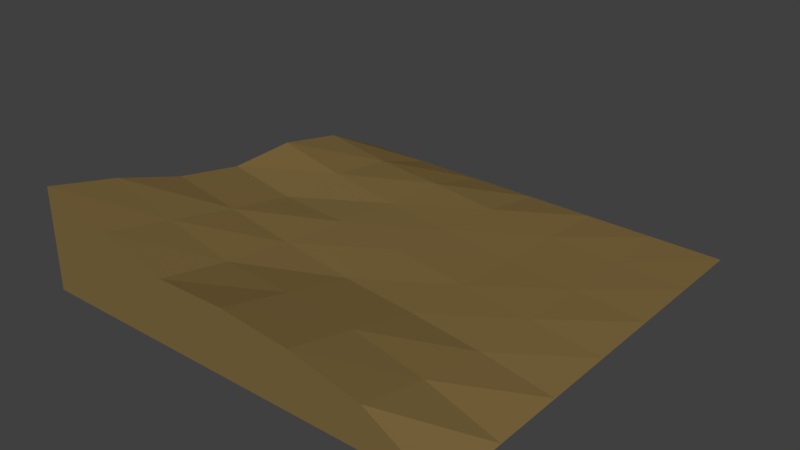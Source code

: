 # Source: ForestGround.blend  (saved by Blender 2.79.0; exported with 4.5.12 LTS)
import bpy
from mathutils import Matrix  # noqa: F401  (used for matrix-valued properties, if any)

bpy.ops.wm.read_factory_settings(use_empty=True)
scene = bpy.context.scene
scene.name = 'Scene'

# ---- collections
col_collection_1 = bpy.data.collections.new('Collection 1'); scene.collection.children.link(col_collection_1)

# ---- materials (node trees are filled in below, after node groups)
mat_ground = bpy.data.materials.new('Ground')
mat_ground.alpha_threshold = 0.0
mat_ground.use_transparent_shadow = False
mat_ground.diffuse_color = (0.2079, 0.1394, 0.04918, 1.0)
mat_ground.roughness = 0.5

# ---- material node trees

# ---- world
world_world = bpy.data.worlds.new('World'); scene.world = world_world
world_world.color = (0.05088, 0.05088, 0.05088)
world_world.use_sun_shadow = False
world_world.sun_shadow_jitter_overblur = 0.0
world_world.cycles.sampling_method = 'MANUAL'

# ---- meshes
me_plane = bpy.data.meshes.new('Plane')
me_plane.from_pydata([(-5.0, -5.0, 2.381), (5.0, -5.0, 0.0), (-5.0, 5.0, 0.0), (5.0, 5.0, 0.0), (-5.0, 3.333, 0.8322), (-5.0, 1.667, 1.167), (-5.0, -1.49e-07, 1.102), (-5.0, -1.667, 1.43), (-5.0, -3.333, 1.979), (5.0, -3.333, 0.0), (5.0, -1.667, 0.0), (5.0, 1.49e-07, 0.0), (5.0, 1.667, 0.0), (5.0, 3.333, 0.0), (-3.333, -5.0, 1.893), (-1.667, -5.0, 1.483), (1.49e-07, -5.0, 1.501), (1.667, -5.0, 1.338), (3.333, -5.0, 0.9712), (3.333, 5.0, 0.0), (1.667, 5.0, 0.0), (-1.49e-07, 5.0, 0.0), (-1.667, 5.0, 0.0), (-3.333, 5.0, 0.0), (3.333, -3.333, 0.5595), (1.667, -3.333, 0.9123), (-1.49e-07, -3.333, 1.059), (-1.667, -3.333, 1.138), (-3.333, -3.333, 1.523), (3.333, -1.667, 0.2825), (1.667, -1.667, 0.4824), (-1.49e-07, -1.667, 0.6328), (-1.667, -1.667, 0.8802), (-3.333, -1.667, 1.153), (3.333, 9.934e-08, 0.2), (1.667, 4.967e-08, 0.3526), (-0.1376, -0.02376, 0.5704), (-1.667, -4.967e-08, 0.722), (-3.333, -9.934e-08, 0.8172), (3.333, 1.667, 0.1119), (1.667, 1.667, 0.2195), (-1.49e-07, 1.667, 0.3914), (-1.667, 1.667, 0.5483), (-3.333, 1.667, 0.8059), (3.333, 3.333, 0.04069), (1.667, 3.333, 0.1296), (-1.49e-07, 3.333, 0.2859), (-1.667, 3.333, 0.4539), (-3.333, 3.333, 0.5799), (-5.0, -5.0, -0.0073)], [], [(44, 13, 3, 19), (18, 1, 9, 24), (24, 9, 10, 29), (29, 10, 11, 34), (34, 11, 12, 39), (39, 12, 13, 44), (5, 43, 48, 4), (43, 42, 47, 48), (42, 41, 46, 47), (41, 40, 45, 46), (40, 39, 44, 45), (6, 38, 43, 5), (38, 37, 42, 43), (37, 36, 41, 42), (36, 35, 40, 41), (35, 34, 39, 40), (7, 33, 38, 6), (33, 32, 37, 38), (32, 31, 36, 37), (31, 30, 35, 36), (30, 29, 34, 35), (8, 28, 33, 7), (28, 27, 32, 33), (27, 26, 31, 32), (26, 25, 30, 31), (25, 24, 29, 30), (0, 14, 28, 8), (14, 15, 27, 28), (15, 16, 26, 27), (16, 17, 25, 26), (17, 18, 24, 25), (4, 48, 23, 2), (48, 47, 22, 23), (47, 46, 21, 22), (46, 45, 20, 21), (45, 44, 19, 20), (18, 17, 16, 15, 14, 0, 49, 1), (8, 7, 6, 5, 4, 2, 49, 0)])
me_plane.materials.append(mat_ground)
me_plane.use_remesh_preserve_volume = False
me_plane.use_remesh_preserve_attributes = False
me_plane.use_mirror_vertex_groups = False
me_plane.update()

# ---- objects
ob_forestground = bpy.data.objects.new('ForestGround', me_plane)

# ---- transforms, parenting, visibility, modifiers, constraints
ob_forestground.location = (0.0, 0.0, 0.0)
ob_forestground.lineart.crease_threshold = 0.0

# ---- collection membership
col_collection_1.objects.link(ob_forestground)

# ---- scene / render settings (as saved in the file)
scene.frame_start = 1; scene.frame_end = 250; scene.frame_set(1)
scene.render.engine = 'BLENDER_EEVEE_NEXT'
scene.render.resolution_percentage = 50
scene.render.dither_intensity = 0.0
scene.cycles.use_denoising = False
scene.cycles.samples = 128
scene.cycles.sampling_pattern = 'TABULATED_SOBOL'
scene.cycles.use_adaptive_sampling = False
scene.cycles.use_light_tree = False
scene.cycles.blur_glossy = 0.0
scene.cycles.sample_clamp_indirect = 0.0
scene.view_settings.view_transform = 'Standard'
bpy.context.view_layer.update()

# ---- added for rendering (the .blend has no active camera and no usable light): camera, sun
cam_auto = bpy.data.cameras.new('AutoCamera')
cam_auto.lens = 50.0
cam_auto.sensor_width = 36.0
cam_auto.clip_end = 1000.0
ob_auto_camera = bpy.data.objects.new('AutoCamera', cam_auto)
scene.collection.objects.link(ob_auto_camera)
ob_auto_camera.location = (13.2699, -15.9239, 11.8029)
ob_auto_camera.rotation_euler = (1.09748, -7.21219e-08, 0.694738)
scene.camera = ob_auto_camera
light_auto_sun = bpy.data.lights.new('AutoSun', 'SUN')
light_auto_sun.energy = 3.0
light_auto_sun.angle = 0.0523599
ob_auto_sun = bpy.data.objects.new('AutoSun', light_auto_sun)
scene.collection.objects.link(ob_auto_sun)
ob_auto_sun.rotation_euler = (0.872665, 0.174533, 0.523599)
bpy.context.view_layer.update()
